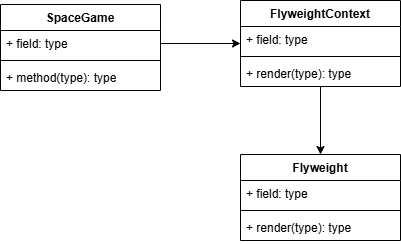

The diagram above was exported from draw.io. Its source (the exported page's mxGraphModel, read from the mxfile embedded in the PNG):
<mxGraphModel dx="652" dy="438" grid="1" gridSize="10" guides="1" tooltips="1" connect="1" arrows="1" fold="1" page="1" pageScale="1" pageWidth="827" pageHeight="1169" math="0" shadow="0">
  <root>
    <mxCell id="0" />
    <mxCell id="1" parent="0" />
    <mxCell id="12" value="SpaceGame&lt;div style=&quot;background-color:#191a1c;color:#bcbec4&quot;&gt;&lt;pre style=&quot;font-family:'JetBrains Mono',monospace;font-size:9.8pt;&quot;&gt;&lt;/pre&gt;&lt;/div&gt;" style="swimlane;fontStyle=1;align=center;verticalAlign=top;childLayout=stackLayout;horizontal=1;startSize=26;horizontalStack=0;resizeParent=1;resizeParentMax=0;resizeLast=0;collapsible=1;marginBottom=0;whiteSpace=wrap;html=1;" vertex="1" parent="1">
      <mxGeometry x="140" y="70" width="160" height="86" as="geometry" />
    </mxCell>
    <mxCell id="13" value="+ field: type" style="text;strokeColor=none;fillColor=none;align=left;verticalAlign=top;spacingLeft=4;spacingRight=4;overflow=hidden;rotatable=0;points=[[0,0.5],[1,0.5]];portConstraint=eastwest;whiteSpace=wrap;html=1;" vertex="1" parent="12">
      <mxGeometry y="26" width="160" height="26" as="geometry" />
    </mxCell>
    <mxCell id="14" value="" style="line;strokeWidth=1;fillColor=none;align=left;verticalAlign=middle;spacingTop=-1;spacingLeft=3;spacingRight=3;rotatable=0;labelPosition=right;points=[];portConstraint=eastwest;strokeColor=inherit;" vertex="1" parent="12">
      <mxGeometry y="52" width="160" height="8" as="geometry" />
    </mxCell>
    <mxCell id="15" value="+ method(type): type" style="text;strokeColor=none;fillColor=none;align=left;verticalAlign=top;spacingLeft=4;spacingRight=4;overflow=hidden;rotatable=0;points=[[0,0.5],[1,0.5]];portConstraint=eastwest;whiteSpace=wrap;html=1;" vertex="1" parent="12">
      <mxGeometry y="60" width="160" height="26" as="geometry" />
    </mxCell>
    <mxCell id="25" style="edgeStyle=orthogonalEdgeStyle;rounded=0;orthogonalLoop=1;jettySize=auto;html=1;entryX=0.5;entryY=0;entryDx=0;entryDy=0;" edge="1" parent="1" source="16" target="21">
      <mxGeometry relative="1" as="geometry" />
    </mxCell>
    <mxCell id="16" value="FlyweightContext" style="swimlane;fontStyle=1;align=center;verticalAlign=top;childLayout=stackLayout;horizontal=1;startSize=26;horizontalStack=0;resizeParent=1;resizeParentMax=0;resizeLast=0;collapsible=1;marginBottom=0;whiteSpace=wrap;html=1;" vertex="1" parent="1">
      <mxGeometry x="380" y="66" width="160" height="86" as="geometry" />
    </mxCell>
    <mxCell id="17" value="+ field: type" style="text;strokeColor=none;fillColor=none;align=left;verticalAlign=top;spacingLeft=4;spacingRight=4;overflow=hidden;rotatable=0;points=[[0,0.5],[1,0.5]];portConstraint=eastwest;whiteSpace=wrap;html=1;" vertex="1" parent="16">
      <mxGeometry y="26" width="160" height="26" as="geometry" />
    </mxCell>
    <mxCell id="18" value="" style="line;strokeWidth=1;fillColor=none;align=left;verticalAlign=middle;spacingTop=-1;spacingLeft=3;spacingRight=3;rotatable=0;labelPosition=right;points=[];portConstraint=eastwest;strokeColor=inherit;" vertex="1" parent="16">
      <mxGeometry y="52" width="160" height="8" as="geometry" />
    </mxCell>
    <mxCell id="19" value="+ render(type): type" style="text;strokeColor=none;fillColor=none;align=left;verticalAlign=top;spacingLeft=4;spacingRight=4;overflow=hidden;rotatable=0;points=[[0,0.5],[1,0.5]];portConstraint=eastwest;whiteSpace=wrap;html=1;" vertex="1" parent="16">
      <mxGeometry y="60" width="160" height="26" as="geometry" />
    </mxCell>
    <mxCell id="20" style="edgeStyle=orthogonalEdgeStyle;rounded=0;orthogonalLoop=1;jettySize=auto;html=1;entryX=0;entryY=0.5;entryDx=0;entryDy=0;" edge="1" parent="1" source="13" target="16">
      <mxGeometry relative="1" as="geometry" />
    </mxCell>
    <mxCell id="21" value="Flyweight" style="swimlane;fontStyle=1;align=center;verticalAlign=top;childLayout=stackLayout;horizontal=1;startSize=26;horizontalStack=0;resizeParent=1;resizeParentMax=0;resizeLast=0;collapsible=1;marginBottom=0;whiteSpace=wrap;html=1;" vertex="1" parent="1">
      <mxGeometry x="380" y="220" width="160" height="86" as="geometry" />
    </mxCell>
    <mxCell id="22" value="+ field: type" style="text;strokeColor=none;fillColor=none;align=left;verticalAlign=top;spacingLeft=4;spacingRight=4;overflow=hidden;rotatable=0;points=[[0,0.5],[1,0.5]];portConstraint=eastwest;whiteSpace=wrap;html=1;" vertex="1" parent="21">
      <mxGeometry y="26" width="160" height="26" as="geometry" />
    </mxCell>
    <mxCell id="23" value="" style="line;strokeWidth=1;fillColor=none;align=left;verticalAlign=middle;spacingTop=-1;spacingLeft=3;spacingRight=3;rotatable=0;labelPosition=right;points=[];portConstraint=eastwest;strokeColor=inherit;" vertex="1" parent="21">
      <mxGeometry y="52" width="160" height="8" as="geometry" />
    </mxCell>
    <mxCell id="24" value="+ render(type): type" style="text;strokeColor=none;fillColor=none;align=left;verticalAlign=top;spacingLeft=4;spacingRight=4;overflow=hidden;rotatable=0;points=[[0,0.5],[1,0.5]];portConstraint=eastwest;whiteSpace=wrap;html=1;" vertex="1" parent="21">
      <mxGeometry y="60" width="160" height="26" as="geometry" />
    </mxCell>
  </root>
</mxGraphModel>